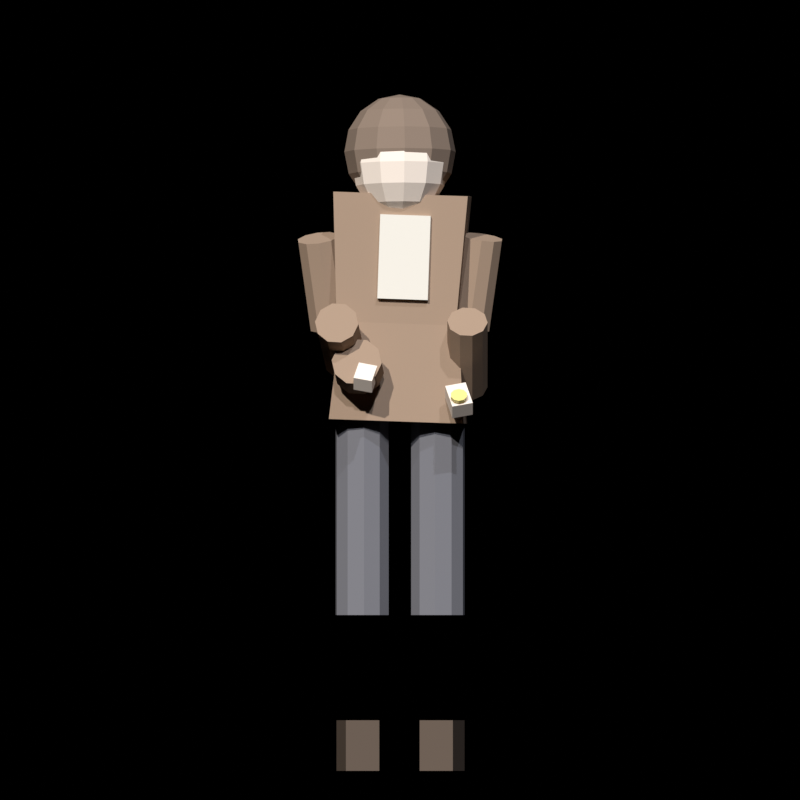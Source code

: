# Source: the_gambler_c1_local.blend  (saved by Blender 5.1.30; exported with 4.5.12 LTS)
import bpy
from mathutils import Matrix  # noqa: F401  (used for matrix-valued properties, if any)

bpy.ops.wm.read_factory_settings(use_empty=True)
scene = bpy.context.scene
scene.name = 'Scene'

# ---- collections
col_collection = bpy.data.collections.new('Collection'); scene.collection.children.link(col_collection)

# ---- materials (node trees are filled in below, after node groups)
mat_g1_skin = bpy.data.materials.new('G1_Skin')
mat_g1_hair = bpy.data.materials.new('G1_Hair')
mat_g1_coat = bpy.data.materials.new('G1_Coat')
mat_g1_shirt = bpy.data.materials.new('G1_Shirt')
mat_g1_pants = bpy.data.materials.new('G1_Pants')
mat_g1_boots = bpy.data.materials.new('G1_Boots')
mat_g1_card = bpy.data.materials.new('G1_Card')
mat_g1_coin = bpy.data.materials.new('G1_Coin')

# ---- material node trees
mat_g1_skin.use_nodes = True; mat_g1_skin.node_tree.nodes.clear()
_N = mat_g1_skin.node_tree.nodes; _L = mat_g1_skin.node_tree.links
n0 = _N.new('ShaderNodeBsdfPrincipled'); n0.name = 'Principled BSDF'; n0.location = (-200, 100)
n0.inputs[0].default_value = (0.84, 0.74, 0.65, 1.0)
n0.inputs[2].default_value = 0.8
n0.inputs[13].default_value = 0.1
n1 = _N.new('ShaderNodeOutputMaterial'); n1.name = 'Material Output'; n1.location = (200, 100)
_L.new(n0.outputs[0], n1.inputs[0])
n1.is_active_output = True
mat_g1_hair.use_nodes = True; mat_g1_hair.node_tree.nodes.clear()
_N = mat_g1_hair.node_tree.nodes; _L = mat_g1_hair.node_tree.links
n0 = _N.new('ShaderNodeBsdfPrincipled'); n0.name = 'Principled BSDF'; n0.location = (-200, 100)
n0.inputs[0].default_value = (0.24, 0.18, 0.14, 1.0)
n0.inputs[2].default_value = 0.8
n0.inputs[13].default_value = 0.1
n1 = _N.new('ShaderNodeOutputMaterial'); n1.name = 'Material Output'; n1.location = (200, 100)
_L.new(n0.outputs[0], n1.inputs[0])
n1.is_active_output = True
mat_g1_coat.use_nodes = True; mat_g1_coat.node_tree.nodes.clear()
_N = mat_g1_coat.node_tree.nodes; _L = mat_g1_coat.node_tree.links
n0 = _N.new('ShaderNodeBsdfPrincipled'); n0.name = 'Principled BSDF'; n0.location = (-200, 100)
n0.inputs[0].default_value = (0.35, 0.25, 0.18, 1.0)
n0.inputs[2].default_value = 0.85
n0.inputs[13].default_value = 0.1
n1 = _N.new('ShaderNodeOutputMaterial'); n1.name = 'Material Output'; n1.location = (200, 100)
_L.new(n0.outputs[0], n1.inputs[0])
n1.is_active_output = True
mat_g1_shirt.use_nodes = True; mat_g1_shirt.node_tree.nodes.clear()
_N = mat_g1_shirt.node_tree.nodes; _L = mat_g1_shirt.node_tree.links
n0 = _N.new('ShaderNodeBsdfPrincipled'); n0.name = 'Principled BSDF'; n0.location = (-200, 100)
n0.inputs[0].default_value = (0.75, 0.72, 0.65, 1.0)
n0.inputs[2].default_value = 0.8
n0.inputs[13].default_value = 0.1
n1 = _N.new('ShaderNodeOutputMaterial'); n1.name = 'Material Output'; n1.location = (200, 100)
_L.new(n0.outputs[0], n1.inputs[0])
n1.is_active_output = True
mat_g1_pants.use_nodes = True; mat_g1_pants.node_tree.nodes.clear()
_N = mat_g1_pants.node_tree.nodes; _L = mat_g1_pants.node_tree.links
n0 = _N.new('ShaderNodeBsdfPrincipled'); n0.name = 'Principled BSDF'; n0.location = (-200, 100)
n0.inputs[0].default_value = (0.18, 0.18, 0.2, 1.0)
n0.inputs[2].default_value = 0.8
n0.inputs[13].default_value = 0.1
n1 = _N.new('ShaderNodeOutputMaterial'); n1.name = 'Material Output'; n1.location = (200, 100)
_L.new(n0.outputs[0], n1.inputs[0])
n1.is_active_output = True
mat_g1_boots.use_nodes = True; mat_g1_boots.node_tree.nodes.clear()
_N = mat_g1_boots.node_tree.nodes; _L = mat_g1_boots.node_tree.links
n0 = _N.new('ShaderNodeBsdfPrincipled'); n0.name = 'Principled BSDF'; n0.location = (-200, 100)
n0.inputs[0].default_value = (0.12, 0.09, 0.07, 1.0)
n0.inputs[2].default_value = 0.8
n0.inputs[13].default_value = 0.1
n1 = _N.new('ShaderNodeOutputMaterial'); n1.name = 'Material Output'; n1.location = (200, 100)
_L.new(n0.outputs[0], n1.inputs[0])
n1.is_active_output = True
mat_g1_card.use_nodes = True; mat_g1_card.node_tree.nodes.clear()
_N = mat_g1_card.node_tree.nodes; _L = mat_g1_card.node_tree.links
n0 = _N.new('ShaderNodeBsdfPrincipled'); n0.name = 'Principled BSDF'; n0.location = (-200, 100)
n0.inputs[0].default_value = (0.92, 0.9, 0.8, 1.0)
n0.inputs[2].default_value = 0.8
n0.inputs[13].default_value = 0.1
n1 = _N.new('ShaderNodeOutputMaterial'); n1.name = 'Material Output'; n1.location = (200, 100)
_L.new(n0.outputs[0], n1.inputs[0])
n1.is_active_output = True
mat_g1_coin.use_nodes = True; mat_g1_coin.node_tree.nodes.clear()
_N = mat_g1_coin.node_tree.nodes; _L = mat_g1_coin.node_tree.links
n0 = _N.new('ShaderNodeBsdfPrincipled'); n0.name = 'Principled BSDF'; n0.location = (-200, 100)
n0.inputs[0].default_value = (0.85, 0.72, 0.25, 1.0)
n0.inputs[2].default_value = 0.3
n0.inputs[13].default_value = 0.7
n1 = _N.new('ShaderNodeOutputMaterial'); n1.name = 'Material Output'; n1.location = (200, 100)
_L.new(n0.outputs[0], n1.inputs[0])
n1.is_active_output = True

# ---- world
world_world = bpy.data.worlds.new('World'); scene.world = world_world
world_world.use_nodes = True; world_world.node_tree.nodes.clear()
_N = world_world.node_tree.nodes; _L = world_world.node_tree.links
n0 = _N.new('ShaderNodeOutputWorld'); n0.name = 'World Output'; n0.location = (200, 100)
n1 = _N.new('ShaderNodeBackground'); n1.name = 'Background'; n1.location = (-200, 100)
n1.inputs[0].default_value = (0.0, 0.0, 0.0, 1.0)
n1.inputs[1].default_value = 0.0
_L.new(n1.outputs[0], n0.inputs[0])
n0.is_active_output = True
world_world.color = (0.05088, 0.05088, 0.05088)
world_world.sun_shadow_jitter_overblur = 0.0

# ---- cameras
cam_frontviewcamera = bpy.data.cameras.new('FrontViewCamera')
cam_frontviewcamera.type = 'ORTHO'
cam_frontviewcamera.clip_end = 50.0
cam_frontviewcamera.ortho_scale = 1.9

# ---- lights
light_keylight = bpy.data.lights.new('KeyLight', 'SUN')
light_keylight.color = (1.0, 0.96, 0.9)
light_keylight.energy = 2.8
light_filllight = bpy.data.lights.new('FillLight', 'SUN')
light_filllight.color = (0.85, 0.9, 1.0)
light_filllight.energy = 1.1
light_rimlight = bpy.data.lights.new('RimLight', 'SUN')
light_rimlight.color = (0.95, 0.95, 1.0)
light_rimlight.energy = 1.4

# ---- meshes
me_head = bpy.data.meshes.new('Head')
me_head.from_pydata([(0.0, 0.0, 0.12), (0.0, 0.08485, 0.08485), (0.0, 0.1109, 0.04592), (0.0, 0.12, 0.0), (0.0, 0.1109, -0.04592), (0.0, 0.0, -0.12), (0.02296, 0.03977, 0.1109), (0.04243, 0.07348, 0.08485), (0.05543, 0.09601, 0.04592), (0.06, 0.1039, 0.0), (0.05543, 0.09601, -0.04592), (0.04243, 0.07348, -0.08485), (0.02296, 0.03977, -0.1109), (0.03977, 0.02296, 0.1109), (0.07348, 0.04243, 0.08485), (0.09601, 0.05543, 0.04592), (0.1039, 0.06, 0.0), (0.09601, 0.05543, -0.04592), (0.07348, 0.04243, -0.08485), (0.03977, 0.02296, -0.1109), (0.04592, -1.863e-09, 0.1109), (0.08485, -3.725e-09, 0.08485), (0.1109, 0.0, 0.04592), (0.12, -3.725e-09, 0.0), (0.1109, 0.0, -0.04592), (0.08485, -3.725e-09, -0.08485), (0.04592, -1.863e-09, -0.1109), (0.03977, -0.02296, 0.1109), (0.07348, -0.04243, 0.08485), (0.09601, -0.05543, 0.04592), (0.1039, -0.06, 0.0), (0.09601, -0.05543, -0.04592), (0.07348, -0.04243, -0.08485), (0.03977, -0.02296, -0.1109), (0.02296, -0.03977, 0.1109), (0.04243, -0.07348, 0.08485), (0.05543, -0.09601, 0.04592), (0.06, -0.1039, 0.0), (0.05543, -0.09601, -0.04592), (0.04243, -0.07348, -0.08485), (0.02296, -0.03977, -0.1109), (0.0, -0.04592, 0.1109), (-3.725e-09, -0.08485, 0.08485), (0.0, -0.1109, 0.04592), (-7.451e-09, -0.12, 0.0), (0.0, -0.1109, -0.04592), (-3.725e-09, -0.08485, -0.08485), (0.0, -0.04592, -0.1109), (-0.02296, -0.03977, 0.1109), (-0.04243, -0.07348, 0.08485), (-0.05543, -0.09601, 0.04592), (-0.06, -0.1039, 0.0), (-0.05543, -0.09601, -0.04592), (-0.04243, -0.07348, -0.08485), (-0.02296, -0.03977, -0.1109), (-0.03977, -0.02296, 0.1109), (-0.07348, -0.04243, 0.08485), (-0.09601, -0.05543, 0.04592), (-0.1039, -0.06, 0.0), (-0.09601, -0.05543, -0.04592), (-0.07348, -0.04243, -0.08485), (-0.03977, -0.02296, -0.1109), (-0.04592, 0.0, 0.1109), (-0.08485, 3.725e-09, 0.08485), (-0.1109, 0.0, 0.04592), (-0.12, 1.863e-08, 0.0), (-0.1109, 0.0, -0.04592), (-0.08485, 3.725e-09, -0.08485), (-0.04592, 0.0, -0.1109), (-0.03977, 0.02296, 0.1109), (-0.07348, 0.04243, 0.08485), (-0.09601, 0.05543, 0.04592), (-0.1039, 0.06, 0.0), (-0.09601, 0.05543, -0.04592), (-0.07348, 0.04243, -0.08485), (-0.03977, 0.02296, -0.1109), (-0.02296, 0.03977, 0.1109), (-0.04243, 0.07348, 0.08485), (-0.05543, 0.09601, 0.04592), (-0.06, 0.1039, 0.0), (-0.05543, 0.09601, -0.04592), (-0.04243, 0.07348, -0.08485), (-0.02296, 0.03977, -0.1109), (0.0, 0.04592, 0.1109), (3.725e-09, 0.08485, -0.08485), (0.0, 0.04592, -0.1109)], [], [(83, 0, 6), (5, 85, 12), (84, 4, 10, 11), (3, 2, 8, 9), (1, 83, 6, 7), (85, 84, 11, 12), (4, 3, 9, 10), (2, 1, 7, 8), (9, 8, 15, 16), (7, 6, 13, 14), (12, 11, 18, 19), (10, 9, 16, 17), (8, 7, 14, 15), (6, 0, 13), (5, 12, 19), (11, 10, 17, 18), (19, 18, 25, 26), (17, 16, 23, 24), (15, 14, 21, 22), (13, 0, 20), (5, 19, 26), (18, 17, 24, 25), (16, 15, 22, 23), (14, 13, 20, 21), (22, 21, 28, 29), (20, 0, 27), (5, 26, 33), (25, 24, 31, 32), (23, 22, 29, 30), (21, 20, 27, 28), (26, 25, 32, 33), (24, 23, 30, 31), (5, 33, 40), (32, 31, 38, 39), (30, 29, 36, 37), (28, 27, 34, 35), (33, 32, 39, 40), (31, 30, 37, 38), (29, 28, 35, 36), (27, 0, 34), (35, 34, 41, 42), (40, 39, 46, 47), (38, 37, 44, 45), (36, 35, 42, 43), (34, 0, 41), (5, 40, 47), (39, 38, 45, 46), (37, 36, 43, 44), (47, 46, 53, 54), (45, 44, 51, 52), (43, 42, 49, 50), (41, 0, 48), (5, 47, 54), (46, 45, 52, 53), (44, 43, 50, 51), (42, 41, 48, 49), (48, 0, 55), (5, 54, 61), (53, 52, 59, 60), (51, 50, 57, 58), (49, 48, 55, 56), (54, 53, 60, 61), (52, 51, 58, 59), (50, 49, 56, 57), (60, 59, 66, 67), (58, 57, 64, 65), (56, 55, 62, 63), (61, 60, 67, 68), (59, 58, 65, 66), (57, 56, 63, 64), (55, 0, 62), (5, 61, 68), (68, 67, 74, 75), (66, 65, 72, 73), (64, 63, 70, 71), (62, 0, 69), (5, 68, 75), (67, 66, 73, 74), (65, 64, 71, 72), (63, 62, 69, 70), (73, 72, 79, 80), (71, 70, 77, 78), (69, 0, 76), (5, 75, 82), (74, 73, 80, 81), (72, 71, 78, 79), (70, 69, 76, 77), (75, 74, 81, 82), (5, 82, 85), (81, 80, 4, 84), (79, 78, 2, 3), (77, 76, 83, 1), (82, 81, 84, 85), (80, 79, 3, 4), (78, 77, 1, 2), (76, 0, 83)])
me_head.materials.append(mat_g1_skin)
me_head.update()
me_hair = bpy.data.meshes.new('Hair')
me_hair.from_pydata([(0.0, 0.0, 0.13), (0.0, 0.09192, 0.09192), (0.0, 0.04975, -0.1201), (0.0, 0.0, -0.13), (0.02487, 0.04308, 0.1201), (0.04596, 0.07961, 0.09192), (0.06005, 0.104, 0.04975), (0.065, 0.1126, 0.0), (0.06005, 0.104, -0.04975), (0.04596, 0.07961, -0.09192), (0.02487, 0.04308, -0.1201), (0.04308, 0.02487, 0.1201), (0.07961, 0.04596, 0.09192), (0.104, 0.06005, 0.04975), (0.1126, 0.065, 0.0), (0.104, 0.06005, -0.04975), (0.07961, 0.04596, -0.09192), (0.04308, 0.02487, -0.1201), (0.04975, -3.725e-09, 0.1201), (0.09192, -3.725e-09, 0.09192), (0.1201, -3.725e-09, 0.04975), (0.13, -3.725e-09, 0.0), (0.1201, -3.725e-09, -0.04975), (0.09192, -3.725e-09, -0.09192), (0.04975, -3.725e-09, -0.1201), (0.04308, -0.02487, 0.1201), (0.07961, -0.04596, 0.09192), (0.104, -0.06005, 0.04975), (0.1126, -0.065, 0.0), (0.104, -0.06005, -0.04975), (0.07961, -0.04596, -0.09192), (0.04308, -0.02487, -0.1201), (0.02487, -0.04308, 0.1201), (0.04596, -0.07961, 0.09192), (0.06005, -0.104, 0.04975), (0.065, -0.1126, 0.0), (0.06005, -0.104, -0.04975), (0.04596, -0.07961, -0.09192), (0.02487, -0.04308, -0.1201), (-5.588e-09, -0.04975, 0.1201), (-7.451e-09, -0.09192, 0.09192), (-1.118e-08, -0.1201, 0.04975), (-7.451e-09, -0.13, 0.0), (-1.118e-08, -0.1201, -0.04975), (-7.451e-09, -0.09192, -0.09192), (-5.588e-09, -0.04975, -0.1201), (-0.02487, -0.04308, 0.1201), (-0.04596, -0.07961, 0.09192), (-0.06005, -0.104, 0.04975), (-0.065, -0.1126, 0.0), (-0.06005, -0.104, -0.04975), (-0.04596, -0.07961, -0.09192), (-0.02487, -0.04308, -0.1201), (-0.04308, -0.02487, 0.1201), (-0.07961, -0.04596, 0.09192), (-0.104, -0.06005, 0.04975), (-0.1126, -0.065, 0.0), (-0.104, -0.06005, -0.04975), (-0.07961, -0.04596, -0.09192), (-0.04308, -0.02487, -0.1201), (-0.04975, 7.451e-09, 0.1201), (-0.09192, 1.863e-08, 0.09192), (-0.1201, 1.863e-08, 0.04975), (-0.13, 1.863e-08, 0.0), (-0.1201, 1.863e-08, -0.04975), (-0.09192, 1.863e-08, -0.09192), (-0.04975, 7.451e-09, -0.1201), (-0.04308, 0.02487, 0.1201), (-0.07961, 0.04596, 0.09192), (-0.104, 0.06005, 0.04975), (-0.1126, 0.065, 0.0), (-0.104, 0.06005, -0.04975), (-0.07961, 0.04596, -0.09192), (-0.04308, 0.02487, -0.1201), (-0.02487, 0.04308, 0.1201), (-0.04596, 0.07961, 0.09192), (-0.06005, 0.104, 0.04975), (-0.065, 0.1126, 0.0), (-0.06005, 0.104, -0.04975), (-0.04596, 0.07961, -0.09192), (-0.02487, 0.04308, -0.1201), (7.451e-09, 0.04975, 0.1201), (1.863e-08, 0.1201, 0.04975), (1.863e-08, 0.13, 0.0), (1.863e-08, 0.1201, -0.04975), (2.608e-08, 0.09192, -0.09192)], [], [(85, 84, 8, 9), (83, 82, 6, 7), (1, 81, 4, 5), (2, 85, 9, 10), (84, 83, 7, 8), (82, 1, 5, 6), (81, 0, 4), (3, 2, 10), (10, 9, 16, 17), (8, 7, 14, 15), (6, 5, 12, 13), (4, 0, 11), (3, 10, 17), (9, 8, 15, 16), (7, 6, 13, 14), (5, 4, 11, 12), (13, 12, 19, 20), (11, 0, 18), (3, 17, 24), (16, 15, 22, 23), (14, 13, 20, 21), (12, 11, 18, 19), (17, 16, 23, 24), (15, 14, 21, 22), (3, 24, 31), (23, 22, 29, 30), (21, 20, 27, 28), (19, 18, 25, 26), (24, 23, 30, 31), (22, 21, 28, 29), (20, 19, 26, 27), (18, 0, 25), (26, 25, 32, 33), (31, 30, 37, 38), (29, 28, 35, 36), (27, 26, 33, 34), (25, 0, 32), (3, 31, 38), (30, 29, 36, 37), (28, 27, 34, 35), (38, 37, 44, 45), (36, 35, 42, 43), (34, 33, 40, 41), (32, 0, 39), (3, 38, 45), (37, 36, 43, 44), (35, 34, 41, 42), (33, 32, 39, 40), (39, 0, 46), (3, 45, 52), (44, 43, 50, 51), (42, 41, 48, 49), (40, 39, 46, 47), (45, 44, 51, 52), (43, 42, 49, 50), (41, 40, 47, 48), (51, 50, 57, 58), (49, 48, 55, 56), (47, 46, 53, 54), (52, 51, 58, 59), (50, 49, 56, 57), (48, 47, 54, 55), (46, 0, 53), (3, 52, 59), (59, 58, 65, 66), (57, 56, 63, 64), (55, 54, 61, 62), (53, 0, 60), (3, 59, 66), (58, 57, 64, 65), (56, 55, 62, 63), (54, 53, 60, 61), (64, 63, 70, 71), (62, 61, 68, 69), (60, 0, 67), (3, 66, 73), (65, 64, 71, 72), (63, 62, 69, 70), (61, 60, 67, 68), (66, 65, 72, 73), (3, 73, 80), (72, 71, 78, 79), (70, 69, 76, 77), (68, 67, 74, 75), (73, 72, 79, 80), (71, 70, 77, 78), (69, 68, 75, 76), (67, 0, 74), (77, 76, 82, 83), (75, 74, 81, 1), (80, 79, 85, 2), (78, 77, 83, 84), (76, 75, 1, 82), (74, 0, 81), (3, 80, 2), (79, 78, 84, 85)])
me_hair.materials.append(mat_g1_hair)
me_hair.update()
me_torso = bpy.data.meshes.new('Torso')
me_torso.from_pydata([(-0.14, -0.085, -0.17), (0.14, -0.085, -0.17), (0.14, 0.085, -0.17), (-0.14, 0.085, -0.17), (-0.16, -0.09, 0.17), (0.16, -0.09, 0.17), (0.16, 0.09, 0.17), (-0.16, 0.09, 0.17)], [], [(0, 1, 2, 3), (7, 6, 5, 4), (0, 4, 5, 1), (1, 5, 6, 2), (2, 6, 7, 3), (3, 7, 4, 0)])
me_torso.materials.append(mat_g1_coat)
me_torso.update()
me_shirt = bpy.data.meshes.new('Shirt')
me_shirt.from_pydata([(-0.5, -0.5, -0.5), (-0.5, -0.5, 0.5), (-0.5, 0.5, -0.5), (-0.5, 0.5, 0.5), (0.5, -0.5, -0.5), (0.5, -0.5, 0.5), (0.5, 0.5, -0.5), (0.5, 0.5, 0.5)], [], [(0, 1, 3, 2), (2, 3, 7, 6), (6, 7, 5, 4), (4, 5, 1, 0), (2, 6, 4, 0), (7, 3, 1, 5)])
me_shirt.materials.append(mat_g1_shirt)
me_shirt.update()
me_coattails = bpy.data.meshes.new('CoatTails')
me_coattails.from_pydata([(-0.16, -0.1, -0.12), (0.16, -0.1, -0.12), (0.16, 0.1, -0.12), (-0.16, 0.1, -0.12), (-0.14, -0.085, 0.12), (0.14, -0.085, 0.12), (0.14, 0.085, 0.12), (-0.14, 0.085, 0.12)], [], [(0, 1, 2, 3), (7, 6, 5, 4), (0, 4, 5, 1), (1, 5, 6, 2), (2, 6, 7, 3), (3, 7, 4, 0)])
me_coattails.materials.append(mat_g1_coat)
me_coattails.update()
me_legl = bpy.data.meshes.new('LegL')
me_legl.from_pydata([(0.0, 0.065, -0.23), (0.0, 0.065, 0.23), (0.03821, 0.05259, -0.23), (0.03821, 0.05259, 0.23), (0.06182, 0.02009, -0.23), (0.06182, 0.02009, 0.23), (0.06182, -0.02009, -0.23), (0.06182, -0.02009, 0.23), (0.03821, -0.05259, -0.23), (0.03821, -0.05259, 0.23), (0.0, -0.065, -0.23), (0.0, -0.065, 0.23), (-0.03821, -0.05259, -0.23), (-0.03821, -0.05259, 0.23), (-0.06182, -0.02009, -0.23), (-0.06182, -0.02009, 0.23), (-0.06182, 0.02009, -0.23), (-0.06182, 0.02009, 0.23), (-0.03821, 0.05259, -0.23), (-0.03821, 0.05259, 0.23)], [], [(0, 1, 3, 2), (2, 3, 5, 4), (4, 5, 7, 6), (6, 7, 9, 8), (8, 9, 11, 10), (10, 11, 13, 12), (12, 13, 15, 14), (14, 15, 17, 16), (3, 1, 19, 17, 15, 13, 11, 9, 7, 5), (16, 17, 19, 18), (18, 19, 1, 0), (0, 2, 4, 6, 8, 10, 12, 14, 16, 18)])
me_legl.materials.append(mat_g1_pants)
me_legl.update()
me_legr = bpy.data.meshes.new('LegR')
me_legr.from_pydata([(0.0, 0.065, -0.23), (0.0, 0.065, 0.23), (0.03821, 0.05259, -0.23), (0.03821, 0.05259, 0.23), (0.06182, 0.02009, -0.23), (0.06182, 0.02009, 0.23), (0.06182, -0.02009, -0.23), (0.06182, -0.02009, 0.23), (0.03821, -0.05259, -0.23), (0.03821, -0.05259, 0.23), (0.0, -0.065, -0.23), (0.0, -0.065, 0.23), (-0.03821, -0.05259, -0.23), (-0.03821, -0.05259, 0.23), (-0.06182, -0.02009, -0.23), (-0.06182, -0.02009, 0.23), (-0.06182, 0.02009, -0.23), (-0.06182, 0.02009, 0.23), (-0.03821, 0.05259, -0.23), (-0.03821, 0.05259, 0.23)], [], [(0, 1, 3, 2), (2, 3, 5, 4), (4, 5, 7, 6), (6, 7, 9, 8), (8, 9, 11, 10), (10, 11, 13, 12), (12, 13, 15, 14), (14, 15, 17, 16), (3, 1, 19, 17, 15, 13, 11, 9, 7, 5), (16, 17, 19, 18), (18, 19, 1, 0), (0, 2, 4, 6, 8, 10, 12, 14, 16, 18)])
me_legr.materials.append(mat_g1_pants)
me_legr.update()
me_bootl = bpy.data.meshes.new('BootL')
me_bootl.from_pydata([(-0.5, -0.5, -0.5), (-0.5, -0.5, 0.5), (-0.5, 0.5, -0.5), (-0.5, 0.5, 0.5), (0.5, -0.5, -0.5), (0.5, -0.5, 0.5), (0.5, 0.5, -0.5), (0.5, 0.5, 0.5)], [], [(0, 1, 3, 2), (2, 3, 7, 6), (6, 7, 5, 4), (4, 5, 1, 0), (2, 6, 4, 0), (7, 3, 1, 5)])
me_bootl.materials.append(mat_g1_boots)
me_bootl.update()
me_bootr = bpy.data.meshes.new('BootR')
me_bootr.from_pydata([(-0.5, -0.5, -0.5), (-0.5, -0.5, 0.5), (-0.5, 0.5, -0.5), (-0.5, 0.5, 0.5), (0.5, -0.5, -0.5), (0.5, -0.5, 0.5), (0.5, 0.5, -0.5), (0.5, 0.5, 0.5)], [], [(0, 1, 3, 2), (2, 3, 7, 6), (6, 7, 5, 4), (4, 5, 1, 0), (2, 6, 4, 0), (7, 3, 1, 5)])
me_bootr.materials.append(mat_g1_boots)
me_bootr.update()
me_uparml = bpy.data.meshes.new('UpArmL')
me_uparml.from_pydata([(0.0, 0.05, -0.11), (0.0, 0.05, 0.11), (0.02939, 0.04045, -0.11), (0.02939, 0.04045, 0.11), (0.04755, 0.01545, -0.11), (0.04755, 0.01545, 0.11), (0.04755, -0.01545, -0.11), (0.04755, -0.01545, 0.11), (0.02939, -0.04045, -0.11), (0.02939, -0.04045, 0.11), (0.0, -0.05, -0.11), (0.0, -0.05, 0.11), (-0.02939, -0.04045, -0.11), (-0.02939, -0.04045, 0.11), (-0.04755, -0.01545, -0.11), (-0.04755, -0.01545, 0.11), (-0.04755, 0.01545, -0.11), (-0.04755, 0.01545, 0.11), (-0.02939, 0.04045, -0.11), (-0.02939, 0.04045, 0.11)], [], [(0, 1, 3, 2), (2, 3, 5, 4), (4, 5, 7, 6), (6, 7, 9, 8), (8, 9, 11, 10), (10, 11, 13, 12), (12, 13, 15, 14), (14, 15, 17, 16), (3, 1, 19, 17, 15, 13, 11, 9, 7, 5), (16, 17, 19, 18), (18, 19, 1, 0), (0, 2, 4, 6, 8, 10, 12, 14, 16, 18)])
me_uparml.materials.append(mat_g1_coat)
me_uparml.update()
me_forearml = bpy.data.meshes.new('ForeArmL')
me_forearml.from_pydata([(0.0, 0.052, -0.11), (0.0, 0.052, 0.11), (0.03056, 0.04207, -0.11), (0.03056, 0.04207, 0.11), (0.04945, 0.01607, -0.11), (0.04945, 0.01607, 0.11), (0.04945, -0.01607, -0.11), (0.04945, -0.01607, 0.11), (0.03056, -0.04207, -0.11), (0.03056, -0.04207, 0.11), (0.0, -0.052, -0.11), (0.0, -0.052, 0.11), (-0.03056, -0.04207, -0.11), (-0.03056, -0.04207, 0.11), (-0.04945, -0.01607, -0.11), (-0.04945, -0.01607, 0.11), (-0.04945, 0.01607, -0.11), (-0.04945, 0.01607, 0.11), (-0.03056, 0.04207, -0.11), (-0.03056, 0.04207, 0.11)], [], [(0, 1, 3, 2), (2, 3, 5, 4), (4, 5, 7, 6), (6, 7, 9, 8), (8, 9, 11, 10), (10, 11, 13, 12), (12, 13, 15, 14), (14, 15, 17, 16), (3, 1, 19, 17, 15, 13, 11, 9, 7, 5), (16, 17, 19, 18), (18, 19, 1, 0), (0, 2, 4, 6, 8, 10, 12, 14, 16, 18)])
me_forearml.materials.append(mat_g1_coat)
me_forearml.update()
me_cuffl = bpy.data.meshes.new('CuffL')
me_cuffl.from_pydata([(0.0, 0.06, -0.03), (0.0, 0.06, 0.03), (0.03527, 0.04854, -0.03), (0.03527, 0.04854, 0.03), (0.05706, 0.01854, -0.03), (0.05706, 0.01854, 0.03), (0.05706, -0.01854, -0.03), (0.05706, -0.01854, 0.03), (0.03527, -0.04854, -0.03), (0.03527, -0.04854, 0.03), (0.0, -0.06, -0.03), (0.0, -0.06, 0.03), (-0.03527, -0.04854, -0.03), (-0.03527, -0.04854, 0.03), (-0.05706, -0.01854, -0.03), (-0.05706, -0.01854, 0.03), (-0.05706, 0.01854, -0.03), (-0.05706, 0.01854, 0.03), (-0.03527, 0.04854, -0.03), (-0.03527, 0.04854, 0.03)], [], [(0, 1, 3, 2), (2, 3, 5, 4), (4, 5, 7, 6), (6, 7, 9, 8), (8, 9, 11, 10), (10, 11, 13, 12), (12, 13, 15, 14), (14, 15, 17, 16), (3, 1, 19, 17, 15, 13, 11, 9, 7, 5), (16, 17, 19, 18), (18, 19, 1, 0), (0, 2, 4, 6, 8, 10, 12, 14, 16, 18)])
me_cuffl.materials.append(mat_g1_coat)
me_cuffl.update()
me_handl = bpy.data.meshes.new('HandL')
me_handl.from_pydata([(-0.5, -0.5, -0.5), (-0.5, -0.5, 0.5), (-0.5, 0.5, -0.5), (-0.5, 0.5, 0.5), (0.5, -0.5, -0.5), (0.5, -0.5, 0.5), (0.5, 0.5, -0.5), (0.5, 0.5, 0.5)], [], [(0, 1, 3, 2), (2, 3, 7, 6), (6, 7, 5, 4), (4, 5, 1, 0), (2, 6, 4, 0), (7, 3, 1, 5)])
me_handl.materials.append(mat_g1_skin)
me_handl.update()
me_cardpeek = bpy.data.meshes.new('CardPeek')
me_cardpeek.from_pydata([(-0.5, -0.5, -0.5), (-0.5, -0.5, 0.5), (-0.5, 0.5, -0.5), (-0.5, 0.5, 0.5), (0.5, -0.5, -0.5), (0.5, -0.5, 0.5), (0.5, 0.5, -0.5), (0.5, 0.5, 0.5)], [], [(0, 1, 3, 2), (2, 3, 7, 6), (6, 7, 5, 4), (4, 5, 1, 0), (2, 6, 4, 0), (7, 3, 1, 5)])
me_cardpeek.materials.append(mat_g1_card)
me_cardpeek.update()
me_uparmr = bpy.data.meshes.new('UpArmR')
me_uparmr.from_pydata([(0.0, 0.05, -0.11), (0.0, 0.05, 0.11), (0.02939, 0.04045, -0.11), (0.02939, 0.04045, 0.11), (0.04755, 0.01545, -0.11), (0.04755, 0.01545, 0.11), (0.04755, -0.01545, -0.11), (0.04755, -0.01545, 0.11), (0.02939, -0.04045, -0.11), (0.02939, -0.04045, 0.11), (0.0, -0.05, -0.11), (0.0, -0.05, 0.11), (-0.02939, -0.04045, -0.11), (-0.02939, -0.04045, 0.11), (-0.04755, -0.01545, -0.11), (-0.04755, -0.01545, 0.11), (-0.04755, 0.01545, -0.11), (-0.04755, 0.01545, 0.11), (-0.02939, 0.04045, -0.11), (-0.02939, 0.04045, 0.11)], [], [(0, 1, 3, 2), (2, 3, 5, 4), (4, 5, 7, 6), (6, 7, 9, 8), (8, 9, 11, 10), (10, 11, 13, 12), (12, 13, 15, 14), (14, 15, 17, 16), (3, 1, 19, 17, 15, 13, 11, 9, 7, 5), (16, 17, 19, 18), (18, 19, 1, 0), (0, 2, 4, 6, 8, 10, 12, 14, 16, 18)])
me_uparmr.materials.append(mat_g1_coat)
me_uparmr.update()
me_forearmr = bpy.data.meshes.new('ForeArmR')
me_forearmr.from_pydata([(0.0, 0.048, -0.11), (0.0, 0.048, 0.11), (0.02821, 0.03883, -0.11), (0.02821, 0.03883, 0.11), (0.04565, 0.01483, -0.11), (0.04565, 0.01483, 0.11), (0.04565, -0.01483, -0.11), (0.04565, -0.01483, 0.11), (0.02821, -0.03883, -0.11), (0.02821, -0.03883, 0.11), (0.0, -0.048, -0.11), (0.0, -0.048, 0.11), (-0.02821, -0.03883, -0.11), (-0.02821, -0.03883, 0.11), (-0.04565, -0.01483, -0.11), (-0.04565, -0.01483, 0.11), (-0.04565, 0.01483, -0.11), (-0.04565, 0.01483, 0.11), (-0.02821, 0.03883, -0.11), (-0.02821, 0.03883, 0.11)], [], [(0, 1, 3, 2), (2, 3, 5, 4), (4, 5, 7, 6), (6, 7, 9, 8), (8, 9, 11, 10), (10, 11, 13, 12), (12, 13, 15, 14), (14, 15, 17, 16), (3, 1, 19, 17, 15, 13, 11, 9, 7, 5), (16, 17, 19, 18), (18, 19, 1, 0), (0, 2, 4, 6, 8, 10, 12, 14, 16, 18)])
me_forearmr.materials.append(mat_g1_coat)
me_forearmr.update()
me_handr = bpy.data.meshes.new('HandR')
me_handr.from_pydata([(-0.5, -0.5, -0.5), (-0.5, -0.5, 0.5), (-0.5, 0.5, -0.5), (-0.5, 0.5, 0.5), (0.5, -0.5, -0.5), (0.5, -0.5, 0.5), (0.5, 0.5, -0.5), (0.5, 0.5, 0.5)], [], [(0, 1, 3, 2), (2, 3, 7, 6), (6, 7, 5, 4), (4, 5, 1, 0), (2, 6, 4, 0), (7, 3, 1, 5)])
me_handr.materials.append(mat_g1_skin)
me_handr.update()
me_coin = bpy.data.meshes.new('Coin')
me_coin.from_pydata([(0.0, 0.02, -0.004), (0.0, 0.02, 0.004), (0.01176, 0.01618, -0.004), (0.01176, 0.01618, 0.004), (0.01902, 0.00618, -0.004), (0.01902, 0.00618, 0.004), (0.01902, -0.00618, -0.004), (0.01902, -0.00618, 0.004), (0.01176, -0.01618, -0.004), (0.01176, -0.01618, 0.004), (0.0, -0.02, -0.004), (0.0, -0.02, 0.004), (-0.01176, -0.01618, -0.004), (-0.01176, -0.01618, 0.004), (-0.01902, -0.00618, -0.004), (-0.01902, -0.00618, 0.004), (-0.01902, 0.00618, -0.004), (-0.01902, 0.00618, 0.004), (-0.01176, 0.01618, -0.004), (-0.01176, 0.01618, 0.004)], [], [(0, 1, 3, 2), (2, 3, 5, 4), (4, 5, 7, 6), (6, 7, 9, 8), (8, 9, 11, 10), (10, 11, 13, 12), (12, 13, 15, 14), (14, 15, 17, 16), (3, 1, 19, 17, 15, 13, 11, 9, 7, 5), (16, 17, 19, 18), (18, 19, 1, 0), (0, 2, 4, 6, 8, 10, 12, 14, 16, 18)])
me_coin.materials.append(mat_g1_coin)
me_coin.update()

# ---- objects
ob_camera_front = bpy.data.objects.new('Camera_Front', cam_frontviewcamera)
ob_keylight = bpy.data.objects.new('KeyLight', light_keylight)
ob_filllight = bpy.data.objects.new('FillLight', light_filllight)
ob_rimlight = bpy.data.objects.new('RimLight', light_rimlight)
ob_head = bpy.data.objects.new('Head', me_head)
ob_hair = bpy.data.objects.new('Hair', me_hair)
ob_torso = bpy.data.objects.new('Torso', me_torso)
ob_shirt = bpy.data.objects.new('Shirt', me_shirt)
ob_coattails = bpy.data.objects.new('CoatTails', me_coattails)
ob_legl = bpy.data.objects.new('LegL', me_legl)
ob_legr = bpy.data.objects.new('LegR', me_legr)
ob_bootl = bpy.data.objects.new('BootL', me_bootl)
ob_bootr = bpy.data.objects.new('BootR', me_bootr)
ob_uparml = bpy.data.objects.new('UpArmL', me_uparml)
ob_forearml = bpy.data.objects.new('ForeArmL', me_forearml)
ob_cuffl = bpy.data.objects.new('CuffL', me_cuffl)
ob_handl = bpy.data.objects.new('HandL', me_handl)
ob_cardpeek = bpy.data.objects.new('CardPeek', me_cardpeek)
ob_uparmr = bpy.data.objects.new('UpArmR', me_uparmr)
ob_forearmr = bpy.data.objects.new('ForeArmR', me_forearmr)
ob_handr = bpy.data.objects.new('HandR', me_handr)
ob_coin = bpy.data.objects.new('Coin', me_coin)

# ---- transforms, parenting, visibility, modifiers, constraints
ob_camera_front.location = (0.0, -3.5, 0.88)
ob_camera_front.rotation_euler = (1.571, 0.0, 0.0)
ob_keylight.location = (0.0, 0.0, 0.0)
ob_keylight.rotation_euler = (0.9599, 0.2618, -0.5236)
ob_filllight.location = (0.0, 0.0, 0.0)
ob_filllight.rotation_euler = (0.6109, -0.3491, 0.7854)
ob_rimlight.location = (0.0, 0.0, 0.0)
ob_rimlight.rotation_euler = (-1.047, 0.0, 3.142)
ob_head.location = (0.0, -0.02, 1.44)
ob_head.rotation_euler = (-0.06981, 0.0, 0.08727)
ob_head.scale = (0.95, 1.0, 1.1)
ob_hair.location = (0.0, 0.0, 1.47)
ob_hair.rotation_euler = (-0.06981, 0.0, 0.08727)
ob_hair.scale = (1.02, 1.04, 1.05)
ob_torso.location = (0.0, 0.0, 1.2)
ob_torso.rotation_euler = (0.0, 0.03491, -0.05236)
ob_shirt.location = (0.01, -0.09, 1.22)
ob_shirt.rotation_euler = (0.0, 0.03491, -0.05236)
ob_shirt.scale = (0.12, 0.02, 0.2)
ob_coattails.location = (0.0, 0.0, 0.95)
ob_coattails.rotation_euler = (0.0, 0.03491, -0.05236)
ob_legl.location = (-0.09, 0.0, 0.6)
ob_legl.rotation_euler = (0.0, 0.0, 0.06981)
ob_legr.location = (0.09, 0.0, 0.6)
ob_legr.rotation_euler = (0.0, 0.0, -0.1047)
ob_bootl.location = (-0.1, -0.01, 0.06)
ob_bootl.rotation_euler = (0.0, 0.0, 0.1396)
ob_bootl.scale = (0.08, 0.16, 0.12)
ob_bootr.location = (0.1, 0.01, 0.06)
ob_bootr.rotation_euler = (0.0, 0.0, -0.1745)
ob_bootr.scale = (0.08, 0.16, 0.12)
ob_uparml.location = (-0.18, 0.0, 1.16)
ob_uparml.rotation_euler = (0.2618, -0.1396, 0.0)
ob_forearml.location = (-0.14, -0.08, 1.02)
ob_forearml.rotation_euler = (1.134, 0.3491, -0.2618)
ob_cuffl.location = (-0.1, -0.14, 0.96)
ob_cuffl.rotation_euler = (1.134, 0.3491, -0.2618)
ob_handl.location = (-0.08, -0.17, 0.94)
ob_handl.rotation_euler = (0.7854, 0.1745, -0.1745)
ob_handl.scale = (0.045, 0.07, 0.04)
ob_cardpeek.location = (-0.09, -0.14, 0.98)
ob_cardpeek.rotation_euler = (0.7854, 0.2618, -0.1745)
ob_cardpeek.scale = (0.04, 0.06, 0.01)
ob_uparmr.location = (0.18, 0.0, 1.16)
ob_uparmr.rotation_euler = (0.1745, 0.1396, 0.0)
ob_forearmr.location = (0.16, -0.07, 0.99)
ob_forearmr.rotation_euler = (0.7854, -0.1745, 0.1745)
ob_handr.location = (0.14, -0.15, 0.88)
ob_handr.rotation_euler = (0.7854, -0.1745, 0.1745)
ob_handr.scale = (0.05, 0.07, 0.04)
ob_coin.location = (0.14, -0.18, 0.89)
ob_coin.rotation_euler = (0.7854, 0.0, 0.0)

# ---- collection membership
scene.collection.objects.link(ob_camera_front)
scene.collection.objects.link(ob_keylight)
scene.collection.objects.link(ob_filllight)
scene.collection.objects.link(ob_rimlight)
scene.collection.objects.link(ob_head)
scene.collection.objects.link(ob_hair)
scene.collection.objects.link(ob_torso)
scene.collection.objects.link(ob_shirt)
scene.collection.objects.link(ob_coattails)
scene.collection.objects.link(ob_legl)
scene.collection.objects.link(ob_legr)
scene.collection.objects.link(ob_bootl)
scene.collection.objects.link(ob_bootr)
scene.collection.objects.link(ob_uparml)
scene.collection.objects.link(ob_forearml)
scene.collection.objects.link(ob_cuffl)
scene.collection.objects.link(ob_handl)
scene.collection.objects.link(ob_cardpeek)
scene.collection.objects.link(ob_uparmr)
scene.collection.objects.link(ob_forearmr)
scene.collection.objects.link(ob_handr)
scene.collection.objects.link(ob_coin)

# ---- scene / render settings (as saved in the file)
scene.camera = ob_camera_front
scene.frame_start = 1; scene.frame_end = 250; scene.frame_set(1)
scene.render.engine = 'BLENDER_EEVEE_NEXT'
scene.render.resolution_x = 512
scene.render.resolution_y = 512
scene.render.filter_size = 0.5
scene.render.film_transparent = True
scene.render.bake_bias = 0.0
scene.render.bake_samples = 0
scene.cycles.sampling_pattern = 'TABULATED_SOBOL'
scene.eevee.use_volume_custom_range = False
scene.view_settings.view_transform = 'Standard'
bpy.context.view_layer.update()

